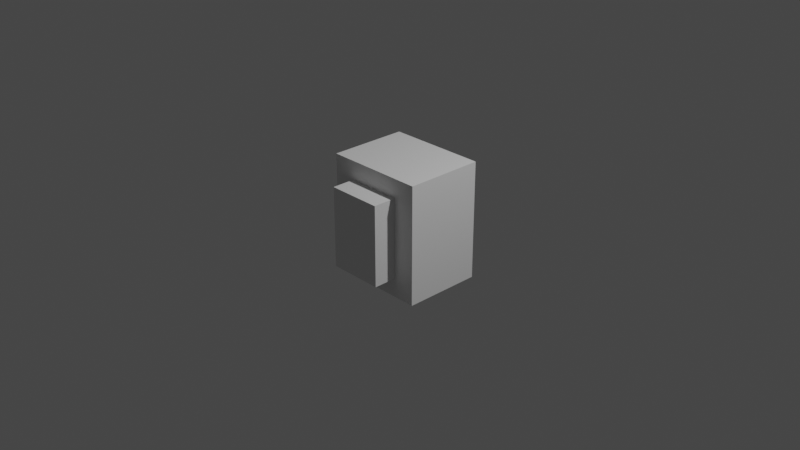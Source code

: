 # Source: final_obj12_cube_extrude1.blend  (saved by Blender 3.4.6; exported with 4.5.12 LTS)
import bpy
from mathutils import Matrix  # noqa: F401  (used for matrix-valued properties, if any)

bpy.ops.wm.read_factory_settings(use_empty=True)
scene = bpy.context.scene
scene.name = 'Scene'

# ---- collections
col_collection = bpy.data.collections.new('Collection'); scene.collection.children.link(col_collection)

# ---- materials (node trees are filled in below, after node groups)
mat_material_001 = bpy.data.materials.new('Material.001')
mat_material_001.alpha_threshold = 0.0
mat_material_001.use_transparent_shadow = False
mat_material_001.roughness = 0.5
mat_material_001.line_color = (0.0, 0.0, 0.0, 1.0)
mat_material = bpy.data.materials.new('Material')
mat_material.alpha_threshold = 0.0
mat_material.use_transparent_shadow = False
mat_material.roughness = 0.5
mat_material.line_color = (0.0, 0.0, 0.0, 1.0)

# ---- material node trees
mat_material_001.use_nodes = True; mat_material_001.node_tree.nodes.clear()
_N = mat_material_001.node_tree.nodes; _L = mat_material_001.node_tree.links
n0 = _N.new('ShaderNodeOutputMaterial'); n0.name = 'Material Output'; n0.location = (300, 300)
n1 = _N.new('ShaderNodeBsdfPrincipled'); n1.name = 'Principled BSDF'; n1.location = (10, 300)
n1.distribution = 'GGX'
n1.subsurface_method = 'RANDOM_WALK_SKIN'
n1.inputs[3].default_value = 1.45
n1.inputs[27].default_value = (0.0, 0.0, 0.0, 1.0)
n1.inputs[28].default_value = 1.0
_L.new(n1.outputs[0], n0.inputs[0])
n0.is_active_output = True
mat_material.use_nodes = True; mat_material.node_tree.nodes.clear()
_N = mat_material.node_tree.nodes; _L = mat_material.node_tree.links
n0 = _N.new('ShaderNodeOutputMaterial'); n0.name = 'Material Output'; n0.location = (300, 300)
n1 = _N.new('ShaderNodeBsdfPrincipled'); n1.name = 'Principled BSDF'; n1.location = (10, 300)
n1.distribution = 'GGX'
n1.subsurface_method = 'RANDOM_WALK_SKIN'
n1.inputs[3].default_value = 1.45
n1.inputs[27].default_value = (0.0, 0.0, 0.0, 1.0)
n1.inputs[28].default_value = 1.0
_L.new(n1.outputs[0], n0.inputs[0])
n0.is_active_output = True

# ---- world
world_world = bpy.data.worlds.new('World'); scene.world = world_world
world_world.use_nodes = True; world_world.node_tree.nodes.clear()
_N = world_world.node_tree.nodes; _L = world_world.node_tree.links
n0 = _N.new('ShaderNodeOutputWorld'); n0.name = 'World Output'; n0.location = (300, 300)
n1 = _N.new('ShaderNodeBackground'); n1.name = 'Background'; n1.location = (10, 300)
n1.inputs[0].default_value = (0.05088, 0.05088, 0.05088, 1.0)
_L.new(n1.outputs[0], n0.inputs[0])
n0.is_active_output = True
world_world.color = (0.05088, 0.05088, 0.05088)
world_world.use_sun_shadow = False
world_world.sun_shadow_jitter_overblur = 0.0

# ---- cameras
cam_camera = bpy.data.cameras.new('Camera')
cam_camera.clip_end = 100.0
cam_camera.ortho_scale = 7.314

# ---- lights
light_light = bpy.data.lights.new('Light', 'POINT')
light_light.transmission_factor = 0.0
light_light.energy = 1000.0
light_light.shadow_soft_size = 0.1
light_light.shadow_maximum_resolution = 0.006
light_light.use_absolute_resolution = True

# ---- meshes
me_cube_001 = bpy.data.meshes.new('Cube.001')
me_cube_001.from_pydata([(1.0, -0.01576, 1.0), (1.0, -0.01576, -1.0), (1.0, -2.016, 1.0), (1.0, -2.016, -1.0), (-1.0, -0.01576, 1.0), (-1.0, -0.01576, -1.0), (-1.0, -2.016, 1.0), (-1.0, -2.016, -1.0), (1.829, 1.699, 1.471), (1.829, 1.699, -1.471), (1.829, -1.173, 1.471), (1.829, -1.173, -1.471), (-1.829, 1.699, 1.471), (-1.829, 1.699, -1.471), (-1.829, -1.173, 1.471), (-1.829, -1.173, -1.471)], [], [(0, 4, 6, 2), (3, 2, 6, 7), (7, 6, 4, 5), (5, 1, 3, 7), (1, 0, 2, 3), (5, 4, 0, 1), (8, 12, 14, 10), (11, 10, 14, 15), (15, 14, 12, 13), (13, 9, 11, 15), (9, 8, 10, 11), (13, 12, 8, 9)])
me_cube_001.polygons.foreach_set('material_index', [0, 0, 0, 0, 0, 0, 1, 1, 1, 1, 1, 1])
_uv = me_cube_001.uv_layers.new(name='UVMap')
_uv.uv.foreach_set('vector', [0.625, 0.5, 0.875, 0.5, 0.875, 0.75, 0.625, 0.75, 0.375, 0.75, 0.625, 0.75, 0.625, 1.0, 0.375, 1.0, 0.375, 0.0, 0.625, 0.0, 0.625, 0.25, 0.375, 0.25, 0.125, 0.5, 0.375, 0.5, 0.375, 0.75, 0.125, 0.75, 0.375, 0.5, 0.625, 0.5, 0.625, 0.75, 0.375, 0.75, 0.375, 0.25, 0.625, 0.25, 0.625, 0.5, 0.375, 0.5, 0.625, 0.5, 0.875, 0.5, 0.875, 0.75, 0.625, 0.75, 0.375, 0.75, 0.625, 0.75, 0.625, 1.0, 0.375, 1.0, 0.375, 0.0, 0.625, 0.0, 0.625, 0.25, 0.375, 0.25, 0.125, 0.5, 0.375, 0.5, 0.375, 0.75, 0.125, 0.75, 0.375, 0.5, 0.625, 0.5, 0.625, 0.75, 0.375, 0.75, 0.375, 0.25, 0.625, 0.25, 0.625, 0.5, 0.375, 0.5])
me_cube_001.materials.append(mat_material_001)
me_cube_001.materials.append(mat_material)
me_cube_001.use_mirror_vertex_groups = False
me_cube_001.update()

# ---- objects
ob_light = bpy.data.objects.new('Light', light_light)
ob_camera = bpy.data.objects.new('Camera', cam_camera)
ob_cube_001 = bpy.data.objects.new('Cube.001', me_cube_001)

# ---- transforms, parenting, visibility, modifiers, constraints
ob_light.location = (4.076, 1.005, 5.904)
ob_light.rotation_euler = (0.6503, 0.05522, 1.866)
ob_light.lock_rotations_4d = False
ob_light.empty_display_type = 'ARROWS'
ob_light.color = (0.0, 0.0, 0.0, 0.0)
ob_light.lineart.crease_threshold = 0.0
ob_camera.location = (7.359, -6.926, 4.958)
ob_camera.rotation_euler = (1.109, 0.0, 0.8149)
ob_camera.lock_rotations_4d = False
ob_camera.empty_display_type = 'ARROWS'
ob_camera.color = (0.0, 0.0, 0.0, 0.0)
ob_camera.display_type = 'WIRE'
ob_camera.lineart.crease_threshold = 0.0
ob_cube_001.location = (2.036e-09, 0.006131, 0.0)
ob_cube_001.scale = (0.3, 0.3, 0.44)
ob_cube_001.lock_rotations_4d = False
ob_cube_001.empty_display_type = 'ARROWS'
ob_cube_001.lineart.crease_threshold = 0.0

# ---- collection membership
col_collection.objects.link(ob_light)
col_collection.objects.link(ob_camera)
col_collection.objects.link(ob_cube_001)

# ---- scene / render settings (as saved in the file)
scene.camera = ob_camera
scene.frame_start = 1; scene.frame_end = 250; scene.frame_set(1)
scene.render.engine = 'BLENDER_EEVEE_NEXT'
scene.cycles.sampling_pattern = 'TABULATED_SOBOL'
scene.cycles.use_light_tree = False
scene.view_settings.view_transform = 'Filmic'
bpy.context.view_layer.update()
